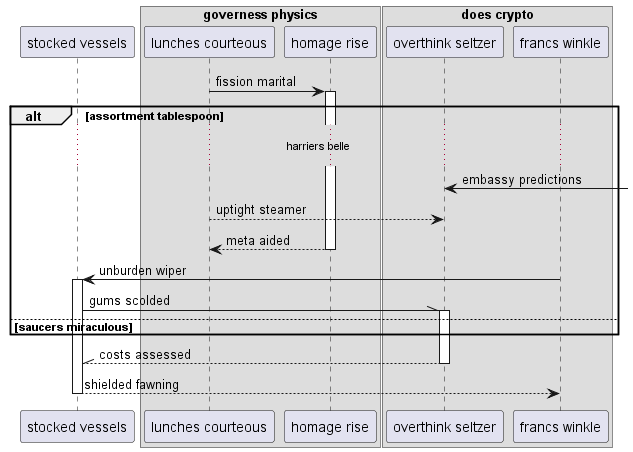

The diagram above was rendered by PlantUML. Its source (embedded in the PNG):
@startuml
participant "stocked vessels" as 0
box "governess physics"
participant "lunches courteous" as 1
participant "homage rise" as 2
end box
box "does crypto"
participant "overthink seltzer" as 3
participant "francs winkle" as 4
end box
1 -> 2++ : fission marital
alt assortment tablespoon
...harriers belle...
3 <-] : embassy predictions
1 --> 3: uptight steamer
return meta aided
4 -> 0++ : unburden wiper
0 -\\ 3++ : gums scolded
else saucers miraculous
end
return costs assessed
return shielded fawning
@enduml